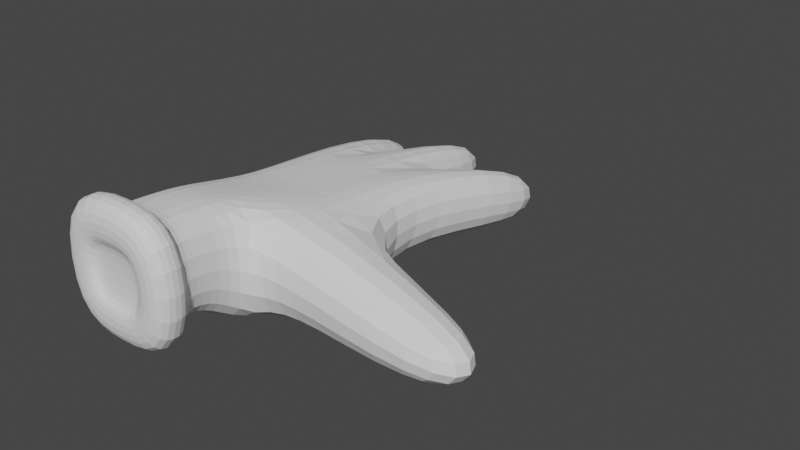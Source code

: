 # Source: handmodel.blend  (saved by Blender 2.92.15; exported with 4.5.12 LTS)
import bpy
from mathutils import Matrix  # noqa: F401  (used for matrix-valued properties, if any)

bpy.ops.wm.read_factory_settings(use_empty=True)
scene = bpy.context.scene
scene.name = 'Scene'

# ---- collections
col_collection = bpy.data.collections.new('Collection'); scene.collection.children.link(col_collection)

# ---- world
world_world = bpy.data.worlds.new('World'); scene.world = world_world
world_world.use_nodes = True; world_world.node_tree.nodes.clear()
_N = world_world.node_tree.nodes; _L = world_world.node_tree.links
n0 = _N.new('ShaderNodeOutputWorld'); n0.name = 'World Output'; n0.location = (300, 300)
n1 = _N.new('ShaderNodeBackground'); n1.name = 'Background'; n1.location = (10, 300)
n1.inputs[0].default_value = (0.05088, 0.05088, 0.05088, 1.0)
_L.new(n1.outputs[0], n0.inputs[0])
n0.is_active_output = True
world_world.color = (0.05088, 0.05088, 0.05088)
world_world.use_sun_shadow = False
world_world.sun_shadow_jitter_overblur = 0.0

# ---- meshes
me_cube_001 = bpy.data.meshes.new('Cube.001')
me_cube_001.from_pydata([(-1.0, -1.013, -0.6302), (-1.0, -1.0, 1.0), (-1.0, 1.262, -0.1849), (-1.0, 1.535, 0.6516), (0.9957, -1.0, -0.4203), (1.0, -1.0, 0.8073), (1.0, 1.262, -0.1849), (1.0, 1.535, 0.6516), (0.3333, 1.262, -0.1849), (-0.3333, 1.262, -0.1849), (-0.3333, 1.535, 0.6516), (0.3333, 1.535, 0.6516), (-0.3333, -1.013, -0.6302), (0.3333, -1.013, -0.6302), (0.3333, -1.0, 1.0), (-0.3333, -1.0, 1.0), (-1.0, -1.508, -0.1772), (-1.0, -1.508, 1.04), (-0.3333, -1.508, -0.1772), (0.3333, -1.508, -0.1772), (0.3333, -1.508, 1.04), (-0.3333, -1.508, 1.04), (-1.0, 0.002548, -0.5584), (-1.0, 0.04736, 0.7257), (0.9957, -0.0102, -0.4734), (1.0, 0.04736, 0.7257), (0.3333, 0.04736, 0.7257), (-0.3333, 0.04736, 0.7257), (-0.3333, 0.002548, -0.5584), (0.3333, 0.002548, -0.5584), (3.042, -1.0, -0.6455), (3.342, -0.9398, 0.06021), (3.042, -0.0102, -0.6986), (3.342, 0.08275, -0.009101), (1.455, 3.37, -0.6928), (1.452, 3.65, 0.1416), (0.812, 3.535, -0.7507), (0.8088, 3.815, 0.08365), (0.3605, 3.656, -0.6114), (-0.3062, 3.656, -0.6114), (-0.3062, 3.93, 0.2251), (0.3605, 3.93, 0.2251), (-1.302, 3.183, -0.6926), (-1.303, 3.462, 0.142), (-0.6437, 3.283, -0.7253), (-0.6449, 3.562, 0.1093), (-1.0, -1.941, -0.1772), (-1.0, -1.941, 1.04), (-0.3333, -1.941, 1.04), (-0.3333, -1.941, -0.1772), (0.3333, -1.941, -0.1772), (0.3333, -1.941, 1.04), (-0.7406, -2.341, 0.05955), (-0.7406, -2.341, 0.8032), (-0.3333, -2.341, 0.8032), (-0.3333, -2.341, 0.05955), (0.07396, -2.341, 0.05955), (0.07396, -2.341, 0.8032), (-1.202, -1.941, -0.3787), (-1.202, -1.941, 1.242), (-0.3333, -1.941, 1.325), (-0.3333, -1.941, -0.4622), (0.5348, -1.941, -0.3787), (0.5348, -1.941, 1.242), (0.5348, -2.341, 1.242), (-1.202, -2.341, -0.3787), (-1.202, -2.341, 1.242), (-0.3333, -2.341, 1.325), (-0.3333, -2.341, -0.4622), (0.5348, -2.341, -0.3787), (-0.7406, -2.21, 0.05955), (-0.7406, -2.21, 0.8032), (-0.3333, -2.21, 0.8032), (-0.3333, -2.21, 0.05955), (0.07396, -2.21, 0.05955), (0.07396, -2.21, 0.8032)], [], [(22, 23, 3, 2), (7, 6, 34, 35), (25, 5, 31, 33), (12, 13, 19, 18), (29, 24, 4, 13), (27, 23, 1, 15), (25, 26, 14, 5), (26, 27, 15, 14), (22, 28, 12, 0), (28, 29, 13, 12), (4, 5, 14, 13), (14, 15, 21, 20), (9, 2, 42, 44), (10, 11, 41, 40), (16, 18, 49, 46), (20, 21, 48, 51), (13, 14, 20, 19), (15, 1, 17, 21), (0, 12, 18, 16), (1, 0, 16, 17), (9, 8, 29, 28), (2, 9, 28, 22), (11, 10, 27, 26), (7, 11, 26, 25), (10, 3, 23, 27), (8, 6, 24, 29), (6, 7, 25, 24), (0, 1, 23, 22), (32, 33, 31, 30), (5, 4, 30, 31), (4, 24, 32, 30), (24, 25, 33, 32), (36, 37, 35, 34), (11, 7, 35, 37), (8, 11, 37, 36), (6, 8, 36, 34), (39, 40, 41, 38), (9, 10, 40, 39), (8, 9, 39, 38), (11, 8, 38, 41), (42, 43, 45, 44), (10, 9, 44, 45), (2, 3, 43, 42), (3, 10, 45, 43), (57, 56, 69, 64), (49, 50, 62, 61), (17, 16, 46, 47), (19, 20, 51, 50), (18, 19, 50, 49), (21, 17, 47, 48), (52, 55, 73, 70), (57, 54, 72, 75), (53, 54, 67, 66), (54, 57, 64, 67), (46, 49, 61, 58), (52, 53, 66, 65), (61, 62, 69, 68), (62, 63, 64, 69), (60, 59, 66, 67), (63, 60, 67, 64), (58, 61, 68, 65), (59, 58, 65, 66), (47, 46, 58, 59), (55, 52, 65, 68), (51, 48, 60, 63), (48, 47, 59, 60), (56, 55, 68, 69), (50, 51, 63, 62), (73, 72, 71, 70), (74, 75, 72, 73), (53, 52, 70, 71), (56, 57, 75, 74), (55, 56, 74, 73), (54, 53, 71, 72)])
_uv = me_cube_001.uv_layers.new(name='UVMap')
_uv.uv.foreach_set('vector', [0.375, 0.1153, 0.625, 0.1153, 0.625, 0.25, 0.375, 0.25, 0.625, 0.5, 0.375, 0.5, 0.375, 0.5, 0.625, 0.5, 0.625, 0.6347, 0.6009, 0.75, 0.5227, 0.75, 0.5173, 0.6347, 0.2083, 0.75, 0.2917, 0.75, 0.2917, 0.75, 0.2083, 0.75, 0.2917, 0.6347, 0.375, 0.6347, 0.4193, 0.75, 0.2917, 0.75, 0.7917, 0.6347, 0.875, 0.6347, 0.875, 0.75, 0.7917, 0.75, 0.625, 0.6347, 0.7083, 0.6347, 0.7083, 0.75, 0.6009, 0.75, 0.7083, 0.6347, 0.7917, 0.6347, 0.7917, 0.75, 0.7083, 0.75, 0.125, 0.6347, 0.2083, 0.6347, 0.2083, 0.75, 0.125, 0.75, 0.2083, 0.6347, 0.2917, 0.6347, 0.2917, 0.75, 0.2083, 0.75, 0.4193, 0.75, 0.6009, 0.75, 0.625, 0.8333, 0.375, 0.8333, 0.7083, 0.75, 0.7917, 0.75, 0.7917, 0.75, 0.7083, 0.75, 0.2083, 0.5, 0.125, 0.5, 0.125, 0.5, 0.2083, 0.5, 0.7917, 0.5, 0.7083, 0.5, 0.7083, 0.5, 0.7917, 0.5, 0.125, 0.75, 0.2083, 0.75, 0.2083, 0.75, 0.125, 0.75, 0.7083, 0.75, 0.7917, 0.75, 0.7917, 0.75, 0.7083, 0.75, 0.375, 0.8333, 0.625, 0.8333, 0.625, 0.8333, 0.375, 0.8333, 0.7917, 0.75, 0.875, 0.75, 0.875, 0.75, 0.7917, 0.75, 0.125, 0.75, 0.2083, 0.75, 0.2083, 0.75, 0.125, 0.75, 0.625, 0.0, 0.375, 0.0, 0.375, 0.0, 0.625, 0.0, 0.2083, 0.5, 0.2917, 0.5, 0.2917, 0.6347, 0.2083, 0.6347, 0.125, 0.5, 0.2083, 0.5, 0.2083, 0.6347, 0.125, 0.6347, 0.7083, 0.5, 0.7917, 0.5, 0.7917, 0.6347, 0.7083, 0.6347, 0.625, 0.5, 0.7083, 0.5, 0.7083, 0.6347, 0.625, 0.6347, 0.7917, 0.5, 0.875, 0.5, 0.875, 0.6347, 0.7917, 0.6347, 0.2917, 0.5, 0.375, 0.5, 0.375, 0.6347, 0.2917, 0.6347, 0.375, 0.5, 0.625, 0.5, 0.625, 0.6347, 0.375, 0.6347, 0.375, 0.0, 0.625, 0.0, 0.625, 0.1153, 0.375, 0.1153, 0.375, 0.6347, 0.5173, 0.6347, 0.5227, 0.75, 0.4193, 0.75, 0.6009, 0.75, 0.4193, 0.75, 0.4193, 0.75, 0.5227, 0.75, 0.4193, 0.75, 0.375, 0.6347, 0.375, 0.6347, 0.4193, 0.75, 0.375, 0.6347, 0.625, 0.6347, 0.5173, 0.6347, 0.375, 0.6347, 0.375, 0.4167, 0.625, 0.4167, 0.625, 0.5, 0.375, 0.5, 0.7083, 0.5, 0.625, 0.5, 0.625, 0.5, 0.7083, 0.5, 0.375, 0.4167, 0.625, 0.4167, 0.625, 0.4167, 0.375, 0.4167, 0.375, 0.5, 0.2917, 0.5, 0.2917, 0.5, 0.375, 0.5, 0.375, 0.3333, 0.625, 0.3333, 0.625, 0.4167, 0.375, 0.4167, 0.375, 0.3333, 0.625, 0.3333, 0.625, 0.3333, 0.375, 0.3333, 0.2917, 0.5, 0.2083, 0.5, 0.2083, 0.5, 0.2917, 0.5, 0.625, 0.4167, 0.375, 0.4167, 0.375, 0.4167, 0.625, 0.4167, 0.375, 0.25, 0.625, 0.25, 0.625, 0.3333, 0.375, 0.3333, 0.625, 0.3333, 0.375, 0.3333, 0.375, 0.3333, 0.625, 0.3333, 0.375, 0.25, 0.625, 0.25, 0.625, 0.25, 0.375, 0.25, 0.875, 0.5, 0.7917, 0.5, 0.7917, 0.5, 0.875, 0.5, 0.625, 0.8333, 0.375, 0.8333, 0.375, 0.8333, 0.625, 0.8333, 0.2083, 0.75, 0.2917, 0.75, 0.2917, 0.75, 0.2083, 0.75, 0.625, 0.0, 0.375, 0.0, 0.375, 0.0, 0.625, 0.0, 0.375, 0.8333, 0.625, 0.8333, 0.625, 0.8333, 0.375, 0.8333, 0.2083, 0.75, 0.2917, 0.75, 0.2917, 0.75, 0.2083, 0.75, 0.7917, 0.75, 0.875, 0.75, 0.875, 0.75, 0.7917, 0.75, 0.375, 1.0, 0.375, 0.9167, 0.375, 0.9167, 0.375, 1.0, 0.625, 0.8333, 0.625, 0.9167, 0.625, 0.9167, 0.625, 0.8333, 0.625, 1.0, 0.625, 0.9167, 0.625, 0.9167, 0.625, 1.0, 0.625, 0.9167, 0.625, 0.8333, 0.625, 0.8333, 0.625, 0.9167, 0.125, 0.75, 0.2083, 0.75, 0.2083, 0.75, 0.125, 0.75, 0.375, 1.0, 0.625, 1.0, 0.625, 1.0, 0.375, 1.0, 0.2083, 0.75, 0.2917, 0.75, 0.2917, 0.75, 0.2083, 0.75, 0.375, 0.8333, 0.625, 0.8333, 0.625, 0.8333, 0.375, 0.8333, 0.7917, 0.75, 0.875, 0.75, 0.875, 0.75, 0.7917, 0.75, 0.7083, 0.75, 0.7917, 0.75, 0.7917, 0.75, 0.7083, 0.75, 0.125, 0.75, 0.2083, 0.75, 0.2083, 0.75, 0.125, 0.75, 0.625, 0.0, 0.375, 0.0, 0.375, 0.0, 0.625, 0.0, 0.625, 0.0, 0.375, 0.0, 0.375, 0.0, 0.625, 0.0, 0.375, 0.9167, 0.375, 1.0, 0.375, 1.0, 0.375, 0.9167, 0.7083, 0.75, 0.7917, 0.75, 0.7917, 0.75, 0.7083, 0.75, 0.7917, 0.75, 0.875, 0.75, 0.875, 0.75, 0.7917, 0.75, 0.375, 0.8333, 0.375, 0.9167, 0.375, 0.9167, 0.375, 0.8333, 0.375, 0.8333, 0.625, 0.8333, 0.625, 0.8333, 0.375, 0.8333, 0.375, 0.9167, 0.625, 0.9167, 0.625, 1.0, 0.375, 1.0, 0.375, 0.8333, 0.625, 0.8333, 0.625, 0.9167, 0.375, 0.9167, 0.625, 1.0, 0.375, 1.0, 0.375, 1.0, 0.625, 1.0, 0.375, 0.8333, 0.625, 0.8333, 0.625, 0.8333, 0.375, 0.8333, 0.375, 0.9167, 0.375, 0.8333, 0.375, 0.8333, 0.375, 0.9167, 0.625, 0.9167, 0.625, 1.0, 0.625, 1.0, 0.625, 0.9167])
me_cube_001.use_remesh_fix_poles = True
me_cube_001.use_remesh_preserve_attributes = False
me_cube_001.use_mirror_vertex_groups = False
me_cube_001.update()

# ---- objects
ob_cube = bpy.data.objects.new('Cube', me_cube_001)

# ---- transforms, parenting, visibility, modifiers, constraints
ob_cube.location = (0.0, 0.0, 0.0)
ob_cube.lineart.crease_threshold = 0.0
_m = ob_cube.modifiers.new('Subdivision', 'SUBSURF')
_m.uv_smooth = 'PRESERVE_CORNERS'

# ---- collection membership
col_collection.objects.link(ob_cube)

# ---- scene / render settings (as saved in the file)
scene.frame_start = 1; scene.frame_end = 250; scene.frame_set(0)
scene.render.engine = 'BLENDER_EEVEE_NEXT'
scene.cycles.use_denoising = False
scene.cycles.samples = 128
scene.cycles.sampling_pattern = 'TABULATED_SOBOL'
scene.cycles.use_adaptive_sampling = False
scene.cycles.use_light_tree = False
scene.view_settings.view_transform = 'Filmic'
bpy.context.view_layer.update()

# ---- added for rendering (the .blend has no active camera and no usable light): camera, sun
cam_auto = bpy.data.cameras.new('AutoCamera')
cam_auto.lens = 50.0
cam_auto.sensor_width = 36.0
cam_auto.clip_end = 1000.0
ob_auto_camera = bpy.data.objects.new('AutoCamera', cam_auto)
scene.collection.objects.link(ob_auto_camera)
ob_auto_camera.location = (8.49051, -8.17087, 6.26413)
ob_auto_camera.rotation_euler = (1.09748, -7.21219e-08, 0.694738)
scene.camera = ob_auto_camera
light_auto_sun = bpy.data.lights.new('AutoSun', 'SUN')
light_auto_sun.energy = 3.0
light_auto_sun.angle = 0.0523599
ob_auto_sun = bpy.data.objects.new('AutoSun', light_auto_sun)
scene.collection.objects.link(ob_auto_sun)
ob_auto_sun.rotation_euler = (0.872665, 0.174533, 0.523599)
bpy.context.view_layer.update()
